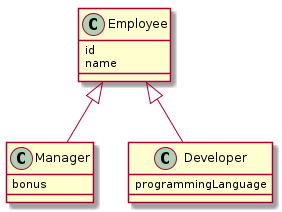

The diagram above was rendered by PlantUML. Its source (embedded in the PNG):
@startuml
class Employee {
  id
  name
}

class Manager {
  bonus
}

class Developer {
  programmingLanguage
}

Employee <|-- Manager
Employee <|-- Developer
@enduml